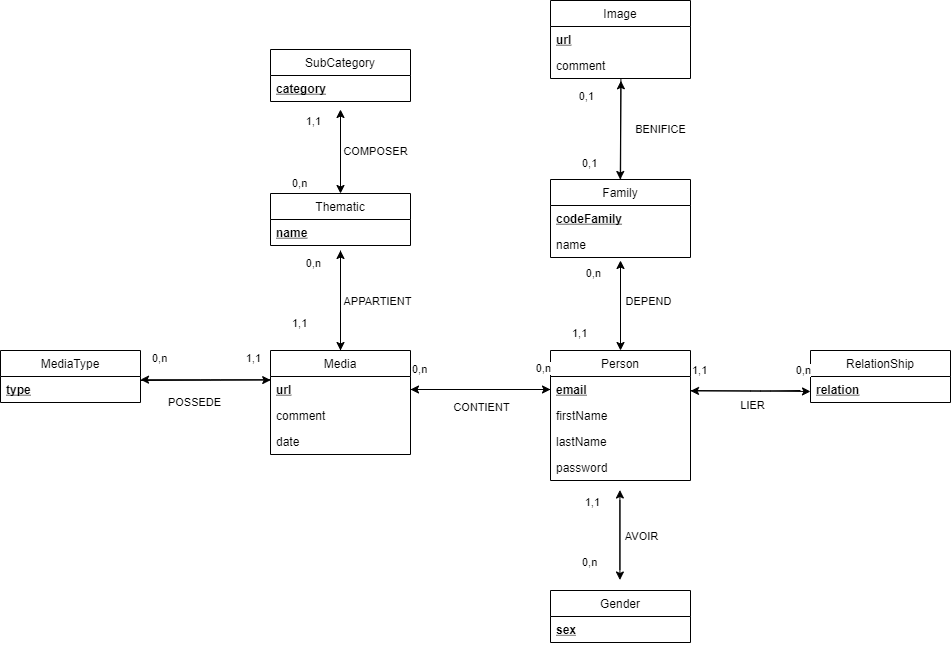

The diagram above was exported from draw.io. Its source (the exported page's mxGraphModel, read from the mxfile embedded in the PNG):
<mxGraphModel dx="1870" dy="875" grid="1" gridSize="10" guides="1" tooltips="1" connect="1" arrows="1" fold="1" page="1" pageScale="1" pageWidth="827" pageHeight="1169" math="0" shadow="0">
  <root>
    <mxCell id="0" />
    <mxCell id="1" parent="0" />
    <mxCell id="2" value="Media" style="swimlane;fontStyle=0;childLayout=stackLayout;horizontal=1;startSize=26;horizontalStack=0;resizeParent=1;resizeParentMax=0;resizeLast=0;collapsible=1;marginBottom=0;" vertex="1" parent="1">
      <mxGeometry x="440" y="400" width="140" height="104" as="geometry" />
    </mxCell>
    <mxCell id="3" value="url" style="text;strokeColor=none;fillColor=none;align=left;verticalAlign=top;spacingLeft=4;spacingRight=4;overflow=hidden;rotatable=0;points=[[0,0.5],[1,0.5]];portConstraint=eastwest;fontStyle=5" vertex="1" parent="2">
      <mxGeometry y="26" width="140" height="26" as="geometry" />
    </mxCell>
    <mxCell id="4" value="comment" style="text;strokeColor=none;fillColor=none;align=left;verticalAlign=top;spacingLeft=4;spacingRight=4;overflow=hidden;rotatable=0;points=[[0,0.5],[1,0.5]];portConstraint=eastwest;" vertex="1" parent="2">
      <mxGeometry y="52" width="140" height="26" as="geometry" />
    </mxCell>
    <mxCell id="5" value="date" style="text;strokeColor=none;fillColor=none;align=left;verticalAlign=top;spacingLeft=4;spacingRight=4;overflow=hidden;rotatable=0;points=[[0,0.5],[1,0.5]];portConstraint=eastwest;" vertex="1" parent="2">
      <mxGeometry y="78" width="140" height="26" as="geometry" />
    </mxCell>
    <mxCell id="6" value="Family" style="swimlane;fontStyle=0;childLayout=stackLayout;horizontal=1;startSize=26;horizontalStack=0;resizeParent=1;resizeParentMax=0;resizeLast=0;collapsible=1;marginBottom=0;" vertex="1" parent="1">
      <mxGeometry x="720" y="229" width="140" height="78" as="geometry" />
    </mxCell>
    <mxCell id="7" value="codeFamily" style="text;strokeColor=none;fillColor=none;align=left;verticalAlign=top;spacingLeft=4;spacingRight=4;overflow=hidden;rotatable=0;points=[[0,0.5],[1,0.5]];portConstraint=eastwest;fontStyle=5" vertex="1" parent="6">
      <mxGeometry y="26" width="140" height="26" as="geometry" />
    </mxCell>
    <mxCell id="8" value="name" style="text;strokeColor=none;fillColor=none;align=left;verticalAlign=top;spacingLeft=4;spacingRight=4;overflow=hidden;rotatable=0;points=[[0,0.5],[1,0.5]];portConstraint=eastwest;" vertex="1" parent="6">
      <mxGeometry y="52" width="140" height="26" as="geometry" />
    </mxCell>
    <mxCell id="9" value="Person" style="swimlane;fontStyle=0;childLayout=stackLayout;horizontal=1;startSize=26;horizontalStack=0;resizeParent=1;resizeParentMax=0;resizeLast=0;collapsible=1;marginBottom=0;" vertex="1" parent="1">
      <mxGeometry x="720" y="400" width="140" height="130" as="geometry" />
    </mxCell>
    <mxCell id="10" value="email" style="text;strokeColor=none;fillColor=none;align=left;verticalAlign=top;spacingLeft=4;spacingRight=4;overflow=hidden;rotatable=0;points=[[0,0.5],[1,0.5]];portConstraint=eastwest;fontStyle=5" vertex="1" parent="9">
      <mxGeometry y="26" width="140" height="26" as="geometry" />
    </mxCell>
    <mxCell id="11" value="firstName" style="text;strokeColor=none;fillColor=none;align=left;verticalAlign=top;spacingLeft=4;spacingRight=4;overflow=hidden;rotatable=0;points=[[0,0.5],[1,0.5]];portConstraint=eastwest;" vertex="1" parent="9">
      <mxGeometry y="52" width="140" height="26" as="geometry" />
    </mxCell>
    <mxCell id="12" value="lastName" style="text;strokeColor=none;fillColor=none;align=left;verticalAlign=top;spacingLeft=4;spacingRight=4;overflow=hidden;rotatable=0;points=[[0,0.5],[1,0.5]];portConstraint=eastwest;" vertex="1" parent="9">
      <mxGeometry y="78" width="140" height="26" as="geometry" />
    </mxCell>
    <mxCell id="13" value="password" style="text;strokeColor=none;fillColor=none;align=left;verticalAlign=top;spacingLeft=4;spacingRight=4;overflow=hidden;rotatable=0;points=[[0,0.5],[1,0.5]];portConstraint=eastwest;" vertex="1" parent="9">
      <mxGeometry y="104" width="140" height="26" as="geometry" />
    </mxCell>
    <mxCell id="14" value="Thematic" style="swimlane;fontStyle=0;childLayout=stackLayout;horizontal=1;startSize=26;horizontalStack=0;resizeParent=1;resizeParentMax=0;resizeLast=0;collapsible=1;marginBottom=0;" vertex="1" parent="1">
      <mxGeometry x="440" y="243" width="140" height="52" as="geometry" />
    </mxCell>
    <mxCell id="15" value="name" style="text;strokeColor=none;fillColor=none;align=left;verticalAlign=top;spacingLeft=4;spacingRight=4;overflow=hidden;rotatable=0;points=[[0,0.5],[1,0.5]];portConstraint=eastwest;fontStyle=5" vertex="1" parent="14">
      <mxGeometry y="26" width="140" height="26" as="geometry" />
    </mxCell>
    <mxCell id="16" value="MediaType" style="swimlane;fontStyle=0;childLayout=stackLayout;horizontal=1;startSize=26;horizontalStack=0;resizeParent=1;resizeParentMax=0;resizeLast=0;collapsible=1;marginBottom=0;" vertex="1" parent="1">
      <mxGeometry x="170" y="400" width="140" height="52" as="geometry" />
    </mxCell>
    <mxCell id="17" value="type" style="text;strokeColor=none;fillColor=none;align=left;verticalAlign=top;spacingLeft=4;spacingRight=4;overflow=hidden;rotatable=0;points=[[0,0.5],[1,0.5]];portConstraint=eastwest;fontStyle=5" vertex="1" parent="16">
      <mxGeometry y="26" width="140" height="26" as="geometry" />
    </mxCell>
    <mxCell id="18" value="SubCategory" style="swimlane;fontStyle=0;childLayout=stackLayout;horizontal=1;startSize=26;horizontalStack=0;resizeParent=1;resizeParentMax=0;resizeLast=0;collapsible=1;marginBottom=0;" vertex="1" parent="1">
      <mxGeometry x="440" y="99" width="140" height="52" as="geometry" />
    </mxCell>
    <mxCell id="19" value="category" style="text;strokeColor=none;fillColor=none;align=left;verticalAlign=top;spacingLeft=4;spacingRight=4;overflow=hidden;rotatable=0;points=[[0,0.5],[1,0.5]];portConstraint=eastwest;fontStyle=5" vertex="1" parent="18">
      <mxGeometry y="26" width="140" height="26" as="geometry" />
    </mxCell>
    <mxCell id="20" value="" style="endArrow=classic;html=1;exitX=1;exitY=0.5;exitDx=0;exitDy=0;entryX=0;entryY=0.5;entryDx=0;entryDy=0;" edge="1" parent="1" source="3" target="10">
      <mxGeometry relative="1" as="geometry">
        <mxPoint x="590" y="450" as="sourcePoint" />
        <mxPoint x="718" y="457" as="targetPoint" />
      </mxGeometry>
    </mxCell>
    <mxCell id="21" value="CONTIENT" style="edgeLabel;resizable=0;html=1;align=center;verticalAlign=middle;" connectable="0" vertex="1" parent="20">
      <mxGeometry relative="1" as="geometry">
        <mxPoint y="17" as="offset" />
      </mxGeometry>
    </mxCell>
    <mxCell id="22" value="0,n" style="edgeLabel;resizable=0;html=1;align=left;verticalAlign=bottom;" connectable="0" vertex="1" parent="20">
      <mxGeometry x="-1" relative="1" as="geometry">
        <mxPoint y="-13" as="offset" />
      </mxGeometry>
    </mxCell>
    <mxCell id="23" value="0,n" style="edgeLabel;resizable=0;html=1;align=right;verticalAlign=bottom;" connectable="0" vertex="1" parent="20">
      <mxGeometry x="1" relative="1" as="geometry">
        <mxPoint y="-14" as="offset" />
      </mxGeometry>
    </mxCell>
    <mxCell id="24" value="" style="endArrow=classic;html=1;entryX=1;entryY=0.5;entryDx=0;entryDy=0;exitX=0;exitY=0.5;exitDx=0;exitDy=0;" edge="1" parent="1" source="10" target="3">
      <mxGeometry width="50" height="50" relative="1" as="geometry">
        <mxPoint x="719" y="439" as="sourcePoint" />
        <mxPoint x="580" y="453" as="targetPoint" />
        <Array as="points">
          <mxPoint x="650" y="439" />
        </Array>
      </mxGeometry>
    </mxCell>
    <mxCell id="25" value="POSSEDE" style="edgeLabel;resizable=0;html=1;align=center;verticalAlign=middle;" connectable="0" vertex="1" parent="1">
      <mxGeometry x="399.9991520750777" y="426.0047486298829" as="geometry">
        <mxPoint x="-37" y="25" as="offset" />
      </mxGeometry>
    </mxCell>
    <mxCell id="26" value="0,n" style="edgeLabel;resizable=0;html=1;align=left;verticalAlign=bottom;" connectable="0" vertex="1" parent="1">
      <mxGeometry x="320.00000000000006" y="415.716" as="geometry" />
    </mxCell>
    <mxCell id="27" value="1,1" style="edgeLabel;resizable=0;html=1;align=right;verticalAlign=bottom;" connectable="0" vertex="1" parent="1">
      <mxGeometry x="429.9983041501555" y="415.71349725976586" as="geometry" />
    </mxCell>
    <mxCell id="28" value="" style="endArrow=classic;html=1;" edge="1" parent="1">
      <mxGeometry width="50" height="50" relative="1" as="geometry">
        <mxPoint x="440" y="429.16999999999996" as="sourcePoint" />
        <mxPoint x="310" y="429.16999999999996" as="targetPoint" />
        <Array as="points">
          <mxPoint x="380.00000000000006" y="429.16999999999996" />
        </Array>
      </mxGeometry>
    </mxCell>
    <mxCell id="29" value="" style="endArrow=classic;html=1;entryX=-0.018;entryY=1.064;entryDx=0;entryDy=0;entryPerimeter=0;" edge="1" parent="1">
      <mxGeometry relative="1" as="geometry">
        <mxPoint x="310" y="430" as="sourcePoint" />
        <mxPoint x="440.20000000000005" y="429.56399999999996" as="targetPoint" />
      </mxGeometry>
    </mxCell>
    <mxCell id="30" value="" style="endArrow=classic;html=1;" edge="1" parent="1">
      <mxGeometry relative="1" as="geometry">
        <mxPoint x="790" y="390" as="sourcePoint" />
        <mxPoint x="790" y="310" as="targetPoint" />
      </mxGeometry>
    </mxCell>
    <mxCell id="31" value="DEPEND" style="edgeLabel;resizable=0;html=1;align=center;verticalAlign=middle;" connectable="0" vertex="1" parent="30">
      <mxGeometry relative="1" as="geometry">
        <mxPoint x="27" as="offset" />
      </mxGeometry>
    </mxCell>
    <mxCell id="32" value="1,1" style="edgeLabel;resizable=0;html=1;align=left;verticalAlign=bottom;" connectable="0" vertex="1" parent="30">
      <mxGeometry x="-1" relative="1" as="geometry">
        <mxPoint x="-50" as="offset" />
      </mxGeometry>
    </mxCell>
    <mxCell id="33" value="0,n" style="edgeLabel;resizable=0;html=1;align=right;verticalAlign=bottom;" connectable="0" vertex="1" parent="30">
      <mxGeometry x="1" relative="1" as="geometry">
        <mxPoint x="-20" y="20" as="offset" />
      </mxGeometry>
    </mxCell>
    <mxCell id="34" value="" style="endArrow=classic;html=1;" edge="1" parent="1">
      <mxGeometry relative="1" as="geometry">
        <mxPoint x="510" y="400" as="sourcePoint" />
        <mxPoint x="510" y="300" as="targetPoint" />
      </mxGeometry>
    </mxCell>
    <mxCell id="35" value="1,1" style="edgeLabel;resizable=0;html=1;align=left;verticalAlign=bottom;" connectable="0" vertex="1" parent="34">
      <mxGeometry x="-1" relative="1" as="geometry">
        <mxPoint x="-50" y="-20" as="offset" />
      </mxGeometry>
    </mxCell>
    <mxCell id="36" value="0,n" style="edgeLabel;resizable=0;html=1;align=right;verticalAlign=bottom;" connectable="0" vertex="1" parent="34">
      <mxGeometry x="1" relative="1" as="geometry">
        <mxPoint x="-20" y="20" as="offset" />
      </mxGeometry>
    </mxCell>
    <mxCell id="37" value="APPARTIENT" style="edgeLabel;resizable=0;html=1;align=center;verticalAlign=middle;" connectable="0" vertex="1" parent="34">
      <mxGeometry relative="1" as="geometry">
        <mxPoint x="36" as="offset" />
      </mxGeometry>
    </mxCell>
    <mxCell id="38" value="" style="endArrow=classic;html=1;" edge="1" parent="1">
      <mxGeometry relative="1" as="geometry">
        <mxPoint x="510" y="240" as="sourcePoint" />
        <mxPoint x="510" y="159" as="targetPoint" />
      </mxGeometry>
    </mxCell>
    <mxCell id="39" value="COMPOSER" style="edgeLabel;resizable=0;html=1;align=center;verticalAlign=middle;" connectable="0" vertex="1" parent="38">
      <mxGeometry relative="1" as="geometry">
        <mxPoint x="34" as="offset" />
      </mxGeometry>
    </mxCell>
    <mxCell id="40" value="0,n" style="edgeLabel;resizable=0;html=1;align=left;verticalAlign=bottom;" connectable="0" vertex="1" parent="38">
      <mxGeometry x="-1" relative="1" as="geometry">
        <mxPoint x="-50" as="offset" />
      </mxGeometry>
    </mxCell>
    <mxCell id="41" value="1,1" style="edgeLabel;resizable=0;html=1;align=right;verticalAlign=bottom;" connectable="0" vertex="1" parent="38">
      <mxGeometry x="1" relative="1" as="geometry">
        <mxPoint x="-20" y="20" as="offset" />
      </mxGeometry>
    </mxCell>
    <mxCell id="42" value="RelationShip" style="swimlane;fontStyle=0;childLayout=stackLayout;horizontal=1;startSize=26;horizontalStack=0;resizeParent=1;resizeParentMax=0;resizeLast=0;collapsible=1;marginBottom=0;" vertex="1" parent="1">
      <mxGeometry x="980" y="400" width="140" height="52" as="geometry" />
    </mxCell>
    <mxCell id="43" value="relation" style="text;strokeColor=none;fillColor=none;align=left;verticalAlign=top;spacingLeft=4;spacingRight=4;overflow=hidden;rotatable=0;points=[[0,0.5],[1,0.5]];portConstraint=eastwest;fontStyle=5" vertex="1" parent="42">
      <mxGeometry y="26" width="140" height="26" as="geometry" />
    </mxCell>
    <mxCell id="44" value="Gender" style="swimlane;fontStyle=0;childLayout=stackLayout;horizontal=1;startSize=26;horizontalStack=0;resizeParent=1;resizeParentMax=0;resizeLast=0;collapsible=1;marginBottom=0;" vertex="1" parent="1">
      <mxGeometry x="720" y="640" width="140" height="52" as="geometry" />
    </mxCell>
    <mxCell id="45" value="sex" style="text;strokeColor=none;fillColor=none;align=left;verticalAlign=top;spacingLeft=4;spacingRight=4;overflow=hidden;rotatable=0;points=[[0,0.5],[1,0.5]];portConstraint=eastwest;fontStyle=5" vertex="1" parent="44">
      <mxGeometry y="26" width="140" height="26" as="geometry" />
    </mxCell>
    <mxCell id="46" value="" style="endArrow=classic;html=1;exitX=1.002;exitY=1.021;exitDx=0;exitDy=0;exitPerimeter=0;" edge="1" parent="1">
      <mxGeometry relative="1" as="geometry">
        <mxPoint x="860.28" y="439.99599999999987" as="sourcePoint" />
        <mxPoint x="980" y="441" as="targetPoint" />
      </mxGeometry>
    </mxCell>
    <mxCell id="47" value="1,1" style="edgeLabel;resizable=0;html=1;align=left;verticalAlign=bottom;" connectable="0" vertex="1" parent="46">
      <mxGeometry x="-1" relative="1" as="geometry">
        <mxPoint y="-13" as="offset" />
      </mxGeometry>
    </mxCell>
    <mxCell id="48" value="0,n" style="edgeLabel;resizable=0;html=1;align=right;verticalAlign=bottom;" connectable="0" vertex="1" parent="46">
      <mxGeometry x="1" relative="1" as="geometry">
        <mxPoint y="-14" as="offset" />
      </mxGeometry>
    </mxCell>
    <mxCell id="49" value="" style="endArrow=classic;html=1;" edge="1" parent="1">
      <mxGeometry width="50" height="50" relative="1" as="geometry">
        <mxPoint x="970" y="440" as="sourcePoint" />
        <mxPoint x="860" y="440.45000000000005" as="targetPoint" />
        <Array as="points">
          <mxPoint x="930" y="440.45" />
        </Array>
      </mxGeometry>
    </mxCell>
    <mxCell id="50" value="" style="endArrow=classic;html=1;entryX=0.5;entryY=0;entryDx=0;entryDy=0;" edge="1" parent="1" target="9">
      <mxGeometry width="50" height="50" relative="1" as="geometry">
        <mxPoint x="790" y="320" as="sourcePoint" />
        <mxPoint x="690" y="190" as="targetPoint" />
      </mxGeometry>
    </mxCell>
    <mxCell id="51" value="" style="endArrow=classic;html=1;" edge="1" parent="1">
      <mxGeometry relative="1" as="geometry">
        <mxPoint x="789.4099999999999" y="619.5" as="sourcePoint" />
        <mxPoint x="789.4099999999999" y="539.5" as="targetPoint" />
      </mxGeometry>
    </mxCell>
    <mxCell id="52" value="AVOIR" style="edgeLabel;resizable=0;html=1;align=center;verticalAlign=middle;" connectable="0" vertex="1" parent="51">
      <mxGeometry relative="1" as="geometry">
        <mxPoint x="21" y="6" as="offset" />
      </mxGeometry>
    </mxCell>
    <mxCell id="53" value="0,n" style="edgeLabel;resizable=0;html=1;align=left;verticalAlign=bottom;" connectable="0" vertex="1" parent="51">
      <mxGeometry x="-1" relative="1" as="geometry">
        <mxPoint x="-39" as="offset" />
      </mxGeometry>
    </mxCell>
    <mxCell id="54" value="1,1" style="edgeLabel;resizable=0;html=1;align=right;verticalAlign=bottom;" connectable="0" vertex="1" parent="51">
      <mxGeometry x="1" relative="1" as="geometry">
        <mxPoint x="-20" y="20" as="offset" />
      </mxGeometry>
    </mxCell>
    <mxCell id="55" value="" style="endArrow=classic;html=1;entryX=0.5;entryY=0;entryDx=0;entryDy=0;" edge="1" parent="1">
      <mxGeometry width="50" height="50" relative="1" as="geometry">
        <mxPoint x="789.4099999999999" y="549.5" as="sourcePoint" />
        <mxPoint x="789.4099999999999" y="629.5" as="targetPoint" />
      </mxGeometry>
    </mxCell>
    <mxCell id="56" value="LIER" style="edgeLabel;resizable=0;html=1;align=center;verticalAlign=middle;" connectable="0" vertex="1" parent="1">
      <mxGeometry x="799.4099999999996" y="589.5" as="geometry">
        <mxPoint x="122" y="-135" as="offset" />
      </mxGeometry>
    </mxCell>
    <mxCell id="57" value="" style="endArrow=classic;html=1;" edge="1" parent="1" target="2">
      <mxGeometry width="50" height="50" relative="1" as="geometry">
        <mxPoint x="510" y="300" as="sourcePoint" />
        <mxPoint x="670" y="380" as="targetPoint" />
      </mxGeometry>
    </mxCell>
    <mxCell id="58" value="" style="endArrow=classic;html=1;entryX=0.5;entryY=0;entryDx=0;entryDy=0;" edge="1" parent="1" target="14">
      <mxGeometry width="50" height="50" relative="1" as="geometry">
        <mxPoint x="510" y="162" as="sourcePoint" />
        <mxPoint x="510" y="240" as="targetPoint" />
      </mxGeometry>
    </mxCell>
    <mxCell id="59" value="Image" style="swimlane;fontStyle=0;childLayout=stackLayout;horizontal=1;startSize=26;horizontalStack=0;resizeParent=1;resizeParentMax=0;resizeLast=0;collapsible=1;marginBottom=0;" vertex="1" parent="1">
      <mxGeometry x="720" y="50" width="140" height="78" as="geometry" />
    </mxCell>
    <mxCell id="60" value="url" style="text;strokeColor=none;fillColor=none;align=left;verticalAlign=top;spacingLeft=4;spacingRight=4;overflow=hidden;rotatable=0;points=[[0,0.5],[1,0.5]];portConstraint=eastwest;fontStyle=5" vertex="1" parent="59">
      <mxGeometry y="26" width="140" height="26" as="geometry" />
    </mxCell>
    <mxCell id="61" value="comment" style="text;strokeColor=none;fillColor=none;align=left;verticalAlign=top;spacingLeft=4;spacingRight=4;overflow=hidden;rotatable=0;points=[[0,0.5],[1,0.5]];portConstraint=eastwest;" vertex="1" parent="59">
      <mxGeometry y="52" width="140" height="26" as="geometry" />
    </mxCell>
    <mxCell id="62" value="BENIFICE" style="edgeLabel;resizable=0;html=1;align=center;verticalAlign=middle;" connectable="0" vertex="1" parent="1">
      <mxGeometry x="840" y="199.99857142857144" as="geometry">
        <mxPoint x="-11" y="-22" as="offset" />
      </mxGeometry>
    </mxCell>
    <mxCell id="63" value="" style="endArrow=classic;html=1;entryX=0.5;entryY=0;entryDx=0;entryDy=0;exitX=0.503;exitY=1.022;exitDx=0;exitDy=0;exitPerimeter=0;" edge="1" parent="1" source="61">
      <mxGeometry width="50" height="50" relative="1" as="geometry">
        <mxPoint x="789.71" y="148" as="sourcePoint" />
        <mxPoint x="789.71" y="229" as="targetPoint" />
      </mxGeometry>
    </mxCell>
    <mxCell id="64" value="" style="endArrow=classic;html=1;entryX=0.503;entryY=1.088;entryDx=0;entryDy=0;entryPerimeter=0;" edge="1" parent="1" source="6" target="61">
      <mxGeometry width="50" height="50" relative="1" as="geometry">
        <mxPoint x="520" y="172" as="sourcePoint" />
        <mxPoint x="520" y="253" as="targetPoint" />
      </mxGeometry>
    </mxCell>
    <mxCell id="65" value="0,1" style="edgeLabel;resizable=0;html=1;align=right;verticalAlign=bottom;" connectable="0" vertex="1" parent="1">
      <mxGeometry x="750" y="139.99714285714282" as="geometry">
        <mxPoint x="13" y="13" as="offset" />
      </mxGeometry>
    </mxCell>
    <mxCell id="66" value="0,1" style="edgeLabel;resizable=0;html=1;align=left;verticalAlign=bottom;" connectable="0" vertex="1" parent="1">
      <mxGeometry x="750" y="220" as="geometry" />
    </mxCell>
  </root>
</mxGraphModel>